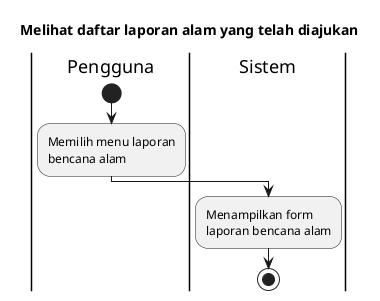

The diagram above was rendered by PlantUML. Its source (embedded in the PNG):
@startuml
skinparam wrapWidth 140

title Melihat daftar laporan alam yang telah diajukan

|Pengguna|
start
:Memilih menu laporan bencana alam;

|Sistem|
:Menampilkan form laporan bencana alam;
stop
@enduml